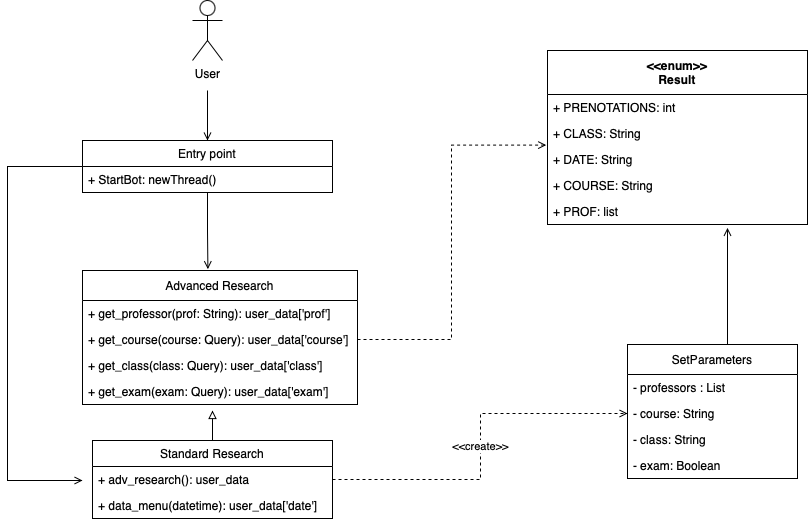

The diagram above was exported from draw.io. Its source (the exported page's mxGraphModel, read from the mxfile embedded in the PNG):
<mxGraphModel dx="1750" dy="899" grid="1" gridSize="10" guides="1" tooltips="1" connect="1" arrows="1" fold="1" page="1" pageScale="1" pageWidth="827" pageHeight="1169" math="0" shadow="0">
  <root>
    <mxCell id="dgu6smdmgGOcNiB4_TZA-0" />
    <mxCell id="dgu6smdmgGOcNiB4_TZA-1" parent="dgu6smdmgGOcNiB4_TZA-0" />
    <mxCell id="dgu6smdmgGOcNiB4_TZA-2" style="edgeStyle=orthogonalEdgeStyle;rounded=0;orthogonalLoop=1;jettySize=auto;html=1;entryX=0.5;entryY=0;entryDx=0;entryDy=0;endArrow=open;endFill=0;" parent="dgu6smdmgGOcNiB4_TZA-1" target="dgu6smdmgGOcNiB4_TZA-6" edge="1">
      <mxGeometry relative="1" as="geometry">
        <mxPoint x="280" y="210" as="sourcePoint" />
      </mxGeometry>
    </mxCell>
    <mxCell id="dgu6smdmgGOcNiB4_TZA-3" value="User" style="shape=umlActor;verticalLabelPosition=bottom;verticalAlign=top;html=1;outlineConnect=0;" parent="dgu6smdmgGOcNiB4_TZA-1" vertex="1">
      <mxGeometry x="265" y="120" width="30" height="60" as="geometry" />
    </mxCell>
    <mxCell id="dgu6smdmgGOcNiB4_TZA-4" style="edgeStyle=orthogonalEdgeStyle;rounded=0;orthogonalLoop=1;jettySize=auto;html=1;entryX=0.456;entryY=-0.01;entryDx=0;entryDy=0;entryPerimeter=0;endArrow=open;endFill=0;" parent="dgu6smdmgGOcNiB4_TZA-1" source="dgu6smdmgGOcNiB4_TZA-6" target="dgu6smdmgGOcNiB4_TZA-12" edge="1">
      <mxGeometry relative="1" as="geometry" />
    </mxCell>
    <mxCell id="dgu6smdmgGOcNiB4_TZA-5" style="edgeStyle=elbowEdgeStyle;rounded=0;orthogonalLoop=1;jettySize=auto;html=1;endArrow=open;endFill=0;" parent="dgu6smdmgGOcNiB4_TZA-1" source="dgu6smdmgGOcNiB4_TZA-6" edge="1">
      <mxGeometry relative="1" as="geometry">
        <mxPoint x="155" y="600" as="targetPoint" />
        <Array as="points">
          <mxPoint x="80" y="466" />
        </Array>
      </mxGeometry>
    </mxCell>
    <mxCell id="dgu6smdmgGOcNiB4_TZA-6" value="Entry point" style="swimlane;fontStyle=0;childLayout=stackLayout;horizontal=1;startSize=26;horizontalStack=0;resizeParent=1;resizeParentMax=0;resizeLast=0;collapsible=1;marginBottom=0;" parent="dgu6smdmgGOcNiB4_TZA-1" vertex="1">
      <mxGeometry x="155" y="260" width="250" height="52" as="geometry" />
    </mxCell>
    <mxCell id="dgu6smdmgGOcNiB4_TZA-7" value="+ StartBot: newThread()" style="text;strokeColor=none;fillColor=none;align=left;verticalAlign=top;spacingLeft=4;spacingRight=4;overflow=hidden;rotatable=0;points=[[0,0.5],[1,0.5]];portConstraint=eastwest;" parent="dgu6smdmgGOcNiB4_TZA-6" vertex="1">
      <mxGeometry y="26" width="250" height="26" as="geometry" />
    </mxCell>
    <mxCell id="dgu6smdmgGOcNiB4_TZA-8" style="edgeStyle=elbowEdgeStyle;rounded=0;orthogonalLoop=1;jettySize=auto;html=1;exitX=0.5;exitY=0;exitDx=0;exitDy=0;endArrow=block;endFill=0;" parent="dgu6smdmgGOcNiB4_TZA-1" source="dgu6smdmgGOcNiB4_TZA-9" edge="1">
      <mxGeometry relative="1" as="geometry">
        <mxPoint x="285" y="530" as="targetPoint" />
      </mxGeometry>
    </mxCell>
    <mxCell id="dgu6smdmgGOcNiB4_TZA-9" value="Standard Research" style="swimlane;fontStyle=0;childLayout=stackLayout;horizontal=1;startSize=26;horizontalStack=0;resizeParent=1;resizeParentMax=0;resizeLast=0;collapsible=1;marginBottom=0;" parent="dgu6smdmgGOcNiB4_TZA-1" vertex="1">
      <mxGeometry x="165" y="560" width="240" height="78" as="geometry" />
    </mxCell>
    <mxCell id="dgu6smdmgGOcNiB4_TZA-10" value="+ adv_research(): user_data" style="text;strokeColor=none;fillColor=none;align=left;verticalAlign=top;spacingLeft=4;spacingRight=4;overflow=hidden;rotatable=0;points=[[0,0.5],[1,0.5]];portConstraint=eastwest;" parent="dgu6smdmgGOcNiB4_TZA-9" vertex="1">
      <mxGeometry y="26" width="240" height="26" as="geometry" />
    </mxCell>
    <mxCell id="dgu6smdmgGOcNiB4_TZA-11" value="+ data_menu(datetime): user_data['date']" style="text;strokeColor=none;fillColor=none;align=left;verticalAlign=top;spacingLeft=4;spacingRight=4;overflow=hidden;rotatable=0;points=[[0,0.5],[1,0.5]];portConstraint=eastwest;" parent="dgu6smdmgGOcNiB4_TZA-9" vertex="1">
      <mxGeometry y="52" width="240" height="26" as="geometry" />
    </mxCell>
    <mxCell id="dgu6smdmgGOcNiB4_TZA-12" value="Advanced Research" style="swimlane;fontStyle=0;childLayout=stackLayout;horizontal=1;startSize=30;horizontalStack=0;resizeParent=1;resizeParentMax=0;resizeLast=0;collapsible=1;marginBottom=0;" parent="dgu6smdmgGOcNiB4_TZA-1" vertex="1">
      <mxGeometry x="155" y="390" width="275" height="134" as="geometry">
        <mxRectangle x="180" y="540" width="140" height="30" as="alternateBounds" />
      </mxGeometry>
    </mxCell>
    <mxCell id="dgu6smdmgGOcNiB4_TZA-13" value="+ get_professor(prof: String): user_data['prof']" style="text;strokeColor=none;fillColor=none;align=left;verticalAlign=top;spacingLeft=4;spacingRight=4;overflow=hidden;rotatable=0;points=[[0,0.5],[1,0.5]];portConstraint=eastwest;" parent="dgu6smdmgGOcNiB4_TZA-12" vertex="1">
      <mxGeometry y="30" width="275" height="26" as="geometry" />
    </mxCell>
    <mxCell id="dgu6smdmgGOcNiB4_TZA-14" value="+ get_course(course: Query): user_data['course']" style="text;strokeColor=none;fillColor=none;align=left;verticalAlign=top;spacingLeft=4;spacingRight=4;overflow=hidden;rotatable=0;points=[[0,0.5],[1,0.5]];portConstraint=eastwest;" parent="dgu6smdmgGOcNiB4_TZA-12" vertex="1">
      <mxGeometry y="56" width="275" height="26" as="geometry" />
    </mxCell>
    <mxCell id="dgu6smdmgGOcNiB4_TZA-15" value="+ get_class(class: Query): user_data['class']" style="text;strokeColor=none;fillColor=none;align=left;verticalAlign=top;spacingLeft=4;spacingRight=4;overflow=hidden;rotatable=0;points=[[0,0.5],[1,0.5]];portConstraint=eastwest;" parent="dgu6smdmgGOcNiB4_TZA-12" vertex="1">
      <mxGeometry y="82" width="275" height="26" as="geometry" />
    </mxCell>
    <mxCell id="dgu6smdmgGOcNiB4_TZA-16" value="+ get_exam(exam: Query): user_data['exam']" style="text;strokeColor=none;fillColor=none;align=left;verticalAlign=top;spacingLeft=4;spacingRight=4;overflow=hidden;rotatable=0;points=[[0,0.5],[1,0.5]];portConstraint=eastwest;" parent="dgu6smdmgGOcNiB4_TZA-12" vertex="1">
      <mxGeometry y="108" width="275" height="26" as="geometry" />
    </mxCell>
    <mxCell id="dgu6smdmgGOcNiB4_TZA-17" style="edgeStyle=elbowEdgeStyle;rounded=0;orthogonalLoop=1;jettySize=auto;html=1;entryX=0.692;entryY=1.131;entryDx=0;entryDy=0;entryPerimeter=0;endArrow=open;endFill=0;" parent="dgu6smdmgGOcNiB4_TZA-1" source="dgu6smdmgGOcNiB4_TZA-18" target="dgu6smdmgGOcNiB4_TZA-28" edge="1">
      <mxGeometry relative="1" as="geometry" />
    </mxCell>
    <mxCell id="dgu6smdmgGOcNiB4_TZA-18" value="SetParameters" style="swimlane;fontStyle=0;childLayout=stackLayout;horizontal=1;startSize=30;horizontalStack=0;resizeParent=1;resizeParentMax=0;resizeLast=0;collapsible=1;marginBottom=0;" parent="dgu6smdmgGOcNiB4_TZA-1" vertex="1">
      <mxGeometry x="700" y="464" width="170" height="134" as="geometry">
        <mxRectangle x="180" y="540" width="140" height="30" as="alternateBounds" />
      </mxGeometry>
    </mxCell>
    <mxCell id="dgu6smdmgGOcNiB4_TZA-19" value="- professors : List" style="text;strokeColor=none;fillColor=none;align=left;verticalAlign=top;spacingLeft=4;spacingRight=4;overflow=hidden;rotatable=0;points=[[0,0.5],[1,0.5]];portConstraint=eastwest;" parent="dgu6smdmgGOcNiB4_TZA-18" vertex="1">
      <mxGeometry y="30" width="170" height="26" as="geometry" />
    </mxCell>
    <mxCell id="dgu6smdmgGOcNiB4_TZA-20" value="- course: String" style="text;strokeColor=none;fillColor=none;align=left;verticalAlign=top;spacingLeft=4;spacingRight=4;overflow=hidden;rotatable=0;points=[[0,0.5],[1,0.5]];portConstraint=eastwest;" parent="dgu6smdmgGOcNiB4_TZA-18" vertex="1">
      <mxGeometry y="56" width="170" height="26" as="geometry" />
    </mxCell>
    <mxCell id="dgu6smdmgGOcNiB4_TZA-21" value="- class: String" style="text;strokeColor=none;fillColor=none;align=left;verticalAlign=top;spacingLeft=4;spacingRight=4;overflow=hidden;rotatable=0;points=[[0,0.5],[1,0.5]];portConstraint=eastwest;" parent="dgu6smdmgGOcNiB4_TZA-18" vertex="1">
      <mxGeometry y="82" width="170" height="26" as="geometry" />
    </mxCell>
    <mxCell id="dgu6smdmgGOcNiB4_TZA-22" value="- exam: Boolean" style="text;strokeColor=none;fillColor=none;align=left;verticalAlign=top;spacingLeft=4;spacingRight=4;overflow=hidden;rotatable=0;points=[[0,0.5],[1,0.5]];portConstraint=eastwest;" parent="dgu6smdmgGOcNiB4_TZA-18" vertex="1">
      <mxGeometry y="108" width="170" height="26" as="geometry" />
    </mxCell>
    <mxCell id="dgu6smdmgGOcNiB4_TZA-23" value="&lt;&lt;enum&gt;&gt;&#10;Result" style="swimlane;fontStyle=1;childLayout=stackLayout;horizontal=1;startSize=44;horizontalStack=0;resizeParent=1;resizeParentMax=0;resizeLast=0;collapsible=1;marginBottom=0;" parent="dgu6smdmgGOcNiB4_TZA-1" vertex="1">
      <mxGeometry x="620" y="170" width="260" height="174" as="geometry">
        <mxRectangle x="180" y="540" width="140" height="30" as="alternateBounds" />
      </mxGeometry>
    </mxCell>
    <mxCell id="dgu6smdmgGOcNiB4_TZA-24" value="+ PRENOTATIONS: int" style="text;strokeColor=none;fillColor=none;align=left;verticalAlign=top;spacingLeft=4;spacingRight=4;overflow=hidden;rotatable=0;points=[[0,0.5],[1,0.5]];portConstraint=eastwest;" parent="dgu6smdmgGOcNiB4_TZA-23" vertex="1">
      <mxGeometry y="44" width="260" height="26" as="geometry" />
    </mxCell>
    <mxCell id="dgu6smdmgGOcNiB4_TZA-25" value="+ CLASS: String" style="text;strokeColor=none;fillColor=none;align=left;verticalAlign=top;spacingLeft=4;spacingRight=4;overflow=hidden;rotatable=0;points=[[0,0.5],[1,0.5]];portConstraint=eastwest;" parent="dgu6smdmgGOcNiB4_TZA-23" vertex="1">
      <mxGeometry y="70" width="260" height="26" as="geometry" />
    </mxCell>
    <mxCell id="dgu6smdmgGOcNiB4_TZA-26" value="+ DATE: String" style="text;strokeColor=none;fillColor=none;align=left;verticalAlign=top;spacingLeft=4;spacingRight=4;overflow=hidden;rotatable=0;points=[[0,0.5],[1,0.5]];portConstraint=eastwest;" parent="dgu6smdmgGOcNiB4_TZA-23" vertex="1">
      <mxGeometry y="96" width="260" height="26" as="geometry" />
    </mxCell>
    <mxCell id="dgu6smdmgGOcNiB4_TZA-27" value="+ COURSE: String" style="text;strokeColor=none;fillColor=none;align=left;verticalAlign=top;spacingLeft=4;spacingRight=4;overflow=hidden;rotatable=0;points=[[0,0.5],[1,0.5]];portConstraint=eastwest;" parent="dgu6smdmgGOcNiB4_TZA-23" vertex="1">
      <mxGeometry y="122" width="260" height="26" as="geometry" />
    </mxCell>
    <mxCell id="dgu6smdmgGOcNiB4_TZA-28" value="+ PROF: list" style="text;strokeColor=none;fillColor=none;align=left;verticalAlign=top;spacingLeft=4;spacingRight=4;overflow=hidden;rotatable=0;points=[[0,0.5],[1,0.5]];portConstraint=eastwest;" parent="dgu6smdmgGOcNiB4_TZA-23" vertex="1">
      <mxGeometry y="148" width="260" height="26" as="geometry" />
    </mxCell>
    <mxCell id="dgu6smdmgGOcNiB4_TZA-29" value="&amp;lt;&amp;lt;create&amp;gt;&amp;gt;" style="edgeStyle=elbowEdgeStyle;rounded=0;orthogonalLoop=1;jettySize=auto;html=1;entryX=0;entryY=0.5;entryDx=0;entryDy=0;endArrow=open;endFill=0;dashed=1;" parent="dgu6smdmgGOcNiB4_TZA-1" source="dgu6smdmgGOcNiB4_TZA-10" target="dgu6smdmgGOcNiB4_TZA-20" edge="1">
      <mxGeometry relative="1" as="geometry" />
    </mxCell>
    <mxCell id="dgu6smdmgGOcNiB4_TZA-30" style="edgeStyle=elbowEdgeStyle;rounded=0;orthogonalLoop=1;jettySize=auto;html=1;entryX=-0.005;entryY=-0.054;entryDx=0;entryDy=0;entryPerimeter=0;dashed=1;endArrow=open;endFill=0;" parent="dgu6smdmgGOcNiB4_TZA-1" source="dgu6smdmgGOcNiB4_TZA-14" target="dgu6smdmgGOcNiB4_TZA-26" edge="1">
      <mxGeometry relative="1" as="geometry" />
    </mxCell>
  </root>
</mxGraphModel>